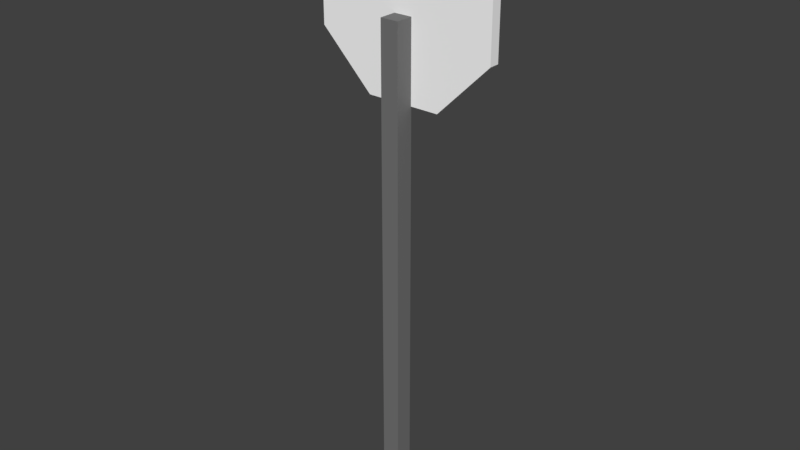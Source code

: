 # Source: StopSign.blend  (saved by Blender 3.3.6; exported with 4.5.12 LTS)
import bpy
from mathutils import Matrix  # noqa: F401  (used for matrix-valued properties, if any)

bpy.ops.wm.read_factory_settings(use_empty=True)
scene = bpy.context.scene
scene.name = 'Scene'

# ---- collections
col_collection_12 = bpy.data.collections.new('Collection 12'); scene.collection.children.link(col_collection_12)

# ---- images (referenced by path relative to the original .blend; pixels are not part of the script)
import os
ASSET_DIR = os.environ.get("B2B_ASSET_DIR", "")  # directory of the original .blend (textures are referenced by path, not embedded)
HERE = os.path.dirname(os.path.abspath(__file__))  # packed textures are extracted next to this script under _unpacked/

def load_image(name, relpath, width, height, colorspace="sRGB"):
    """Load a texture the original file referenced (path relative to the .blend, or extracted next to this script)."""
    p = next((c for c in (os.path.join(HERE, relpath), os.path.join(ASSET_DIR, relpath)) if relpath and os.path.exists(c)), "")
    if p:
        img = bpy.data.images.load(p, check_existing=True)
        img.name = name
    else:  # same state as the original file: an image datablock whose file is absent (Cycles renders it pink)
        img = bpy.data.images.new(name, width, height)
        img.source = "FILE"
        img.filepath = "//" + (relpath or name)
    img.colorspace_settings.name = colorspace
    return img
img_stopsign_png = load_image('StopSign.png', 'StopSign.png', 1024, 1024, 'sRGB')

# ---- materials (node trees are filled in below, after node groups)
mat_iron = bpy.data.materials.new('Iron')
mat_iron.alpha_threshold = 0.0
mat_iron.use_transparent_shadow = False
mat_iron.diffuse_color = (0.1789, 0.1789, 0.1789, 1.0)
mat_iron.roughness = 0.5
mat_white = bpy.data.materials.new('White')
mat_white.alpha_threshold = 0.0
mat_white.use_transparent_shadow = False
mat_white.diffuse_color = (1.0, 1.0, 1.0, 1.0)
mat_white.roughness = 0.5
mat_lightred = bpy.data.materials.new('LightRed')
mat_lightred.alpha_threshold = 0.0
mat_lightred.use_transparent_shadow = False
mat_lightred.diffuse_color = (0.8, 0.05343, 0.01086, 1.0)
mat_lightred.roughness = 0.5
mat_red = bpy.data.materials.new('Red')
mat_red.alpha_threshold = 0.0
mat_red.use_transparent_shadow = False
mat_red.diffuse_color = (1.0, 0.0, 0.0, 1.0)
mat_red.roughness = 0.5

# ---- material node trees
mat_red.use_nodes = True; mat_red.node_tree.nodes.clear()
_N = mat_red.node_tree.nodes; _L = mat_red.node_tree.links
n0 = _N.new('ShaderNodeBsdfPrincipled'); n0.name = 'Principled BSDF'; n0.location = (10, 300)
n0.distribution = 'GGX'
n0.subsurface_method = 'RANDOM_WALK_SKIN'
n0.inputs[3].default_value = 1.45
n0.inputs[27].default_value = (0.0, 0.0, 0.0, 1.0)
n0.inputs[28].default_value = 1.0
n1 = _N.new('ShaderNodeOutputMaterial'); n1.name = 'Material Output'; n1.location = (300, 300)
n2 = _N.new('ShaderNodeTexImage'); n2.name = 'Image Texture'; n2.location = (-280, 280)
n2.image = img_stopsign_png
_L.new(n0.outputs[0], n1.inputs[0])
_L.new(n2.outputs[0], n0.inputs[0])
n1.is_active_output = True

# ---- world
world_world = bpy.data.worlds.new('World'); scene.world = world_world
world_world.color = (0.05088, 0.05088, 0.05088)
world_world.use_sun_shadow = False
world_world.sun_shadow_jitter_overblur = 0.0
world_world.cycles.sampling_method = 'MANUAL'

# ---- meshes
me_cube_007 = bpy.data.meshes.new('Cube.007')
me_cube_007.from_pydata([(0.1545, 0.1545, 8.332), (0.1545, 0.1545, 0.0), (0.1545, -0.1545, 8.332), (0.1545, -0.1545, 0.0), (-0.1545, 0.1545, 8.332), (-0.1545, 0.1545, 0.0), (-0.1545, -0.1545, 8.332), (-0.1545, -0.1545, 0.0), (-0.6356, 0.147, 6.992), (-0.6356, 0.3225, 6.992), (0.6356, 0.147, 6.992), (0.6356, 0.3225, 6.992), (1.534, 0.147, 7.891), (1.534, 0.3225, 7.891), (1.534, 0.147, 9.162), (1.534, 0.3225, 9.162), (0.6356, 0.147, 10.06), (0.6356, 0.3225, 10.06), (-0.6356, 0.147, 10.06), (-0.6356, 0.3225, 10.06), (-1.534, 0.147, 9.162), (-1.534, 0.3225, 9.162), (-1.534, 0.147, 7.891), (-1.534, 0.3225, 7.891), (0.5573, 0.3225, 7.181), (-0.5573, 0.3225, 7.181), (1.345, 0.3225, 7.969), (1.345, 0.3225, 9.084), (0.5573, 0.3225, 9.872), (-0.5573, 0.3225, 9.872), (-1.345, 0.3225, 9.084), (-1.345, 0.3225, 7.969)], [], [(0, 2, 3, 1), (2, 6, 7, 3), (6, 4, 5, 7), (4, 0, 1, 5), (2, 0, 4, 6), (7, 5, 1, 3), (8, 9, 11, 10), (10, 11, 13, 12), (12, 13, 15, 14), (14, 15, 17, 16), (16, 17, 19, 18), (18, 19, 21, 20), (13, 26, 27, 15), (20, 21, 23, 22), (22, 23, 9, 8), (8, 10, 12, 14, 16, 18, 20, 22), (24, 25, 31, 30, 29, 28, 27, 26), (19, 29, 30, 21), (15, 27, 28, 17), (21, 30, 31, 23), (11, 24, 26, 13), (17, 28, 29, 19), (23, 31, 25, 9), (9, 25, 24, 11)])
me_cube_007.polygons.foreach_set('material_index', [0, 0, 0, 0, 0, 0, 1, 1, 1, 1, 1, 1, 1, 1, 1, 1, 3, 1, 1, 1, 1, 1, 1, 1])
_uv = me_cube_007.uv_layers.new(name='UVMap')
_uv.uv.foreach_set('vector', [0.0, 0.0, 0.0, 0.0, 0.0, 0.0, 0.0, 0.0, 0.0, 0.0, 0.0, 0.0, 0.0, 0.0, 0.0, 0.0, 0.0, 0.0, 0.0, 0.0, 0.0, 0.0, 0.0, 0.0, 0.0, 0.0, 0.0, 0.0, 0.0, 0.0, 0.0, 0.0, 0.0, 0.0, 0.0, 0.0, 0.0, 0.0, 0.0, 0.0, 0.0, 0.0, 0.0, 0.0, 0.0, 0.0, 0.0, 0.0, 0.0, 0.0, 0.0, 0.0, 0.0, 0.0, 0.0, 0.0, 0.0, 0.0, 0.0, 0.0, 0.0, 0.0, 0.0, 0.0, 0.0, 0.0, 0.0, 0.0, 0.0, 0.0, 0.0, 0.0, 0.0, 0.0, 0.0, 0.0, 0.0, 0.0, 0.0, 0.0, 0.0, 0.0, 0.0, 0.0, 0.0, 0.0, 0.0, 0.0, 0.0, 0.0, 0.0, 0.0, 0.0, 0.0, 0.0, 0.0, 0.0, 0.0, 0.0, 0.0, 0.0, 0.0, 0.0, 0.0, 0.0, 0.0, 0.0, 0.0, 0.0, 0.0, 0.0, 0.0, 0.0, 0.0, 0.0, 0.0, 0.0, 0.0, 0.0, 0.0, 0.0, 0.0, 0.0, 0.0, 0.0, 0.0, 0.0, 0.0, 0.0, 0.0, 0.0, 0.0, 0.0, 0.0, 0.0, 0.0, 0.3727, 0.1928, 0.6273, 0.1928, 0.8072, 0.3727, 0.8072, 0.6273, 0.6273, 0.8072, 0.3727, 0.8072, 0.1928, 0.6273, 0.1928, 0.3727, 0.0, 0.0, 0.0, 0.0, 0.0, 0.0, 0.0, 0.0, 0.0, 0.0, 0.0, 0.0, 0.0, 0.0, 0.0, 0.0, 0.0, 0.0, 0.0, 0.0, 0.0, 0.0, 0.0, 0.0, 0.0, 0.0, 0.0, 0.0, 0.0, 0.0, 0.0, 0.0, 0.0, 0.0, 0.0, 0.0, 0.0, 0.0, 0.0, 0.0, 0.0, 0.0, 0.0, 0.0, 0.0, 0.0, 0.0, 0.0, 0.0, 0.0, 0.0, 0.0, 0.0, 0.0, 0.0, 0.0])
me_cube_007.materials.append(mat_iron)
me_cube_007.materials.append(mat_white)
me_cube_007.materials.append(mat_lightred)
me_cube_007.materials.append(mat_red)
me_cube_007.use_remesh_preserve_volume = False
me_cube_007.use_remesh_preserve_attributes = False
me_cube_007.use_mirror_vertex_groups = False
me_cube_007.update()

# ---- objects
ob_stopsign = bpy.data.objects.new('StopSign', me_cube_007)

# ---- transforms, parenting, visibility, modifiers, constraints
ob_stopsign.location = (0.0, 0.0, 0.0)
ob_stopsign.lineart.crease_threshold = 0.0

# ---- collection membership
col_collection_12.objects.link(ob_stopsign)

# ---- scene / render settings (as saved in the file)
scene.frame_start = 1; scene.frame_end = 250; scene.frame_set(1)
scene.render.engine = 'BLENDER_EEVEE_NEXT'
scene.render.resolution_percentage = 50
scene.render.dither_intensity = 0.0
scene.cycles.use_denoising = False
scene.cycles.samples = 128
scene.cycles.sampling_pattern = 'TABULATED_SOBOL'
scene.cycles.use_adaptive_sampling = False
scene.cycles.use_light_tree = False
scene.cycles.blur_glossy = 0.0
scene.cycles.sample_clamp_indirect = 0.0
scene.view_settings.view_transform = 'Standard'
bpy.context.view_layer.update()

# ---- added for rendering (the .blend has no active camera and no usable light): camera, sun
cam_auto = bpy.data.cameras.new('AutoCamera')
cam_auto.lens = 50.0
cam_auto.sensor_width = 36.0
cam_auto.clip_end = 1000.0
ob_auto_camera = bpy.data.objects.new('AutoCamera', cam_auto)
scene.collection.objects.link(ob_auto_camera)
ob_auto_camera.location = (9.74217, -11.6066, 12.8243)
ob_auto_camera.rotation_euler = (1.09748, -7.21219e-08, 0.694738)
scene.camera = ob_auto_camera
light_auto_sun = bpy.data.lights.new('AutoSun', 'SUN')
light_auto_sun.energy = 3.0
light_auto_sun.angle = 0.0523599
ob_auto_sun = bpy.data.objects.new('AutoSun', light_auto_sun)
scene.collection.objects.link(ob_auto_sun)
ob_auto_sun.rotation_euler = (0.872665, 0.174533, 0.523599)
bpy.context.view_layer.update()
